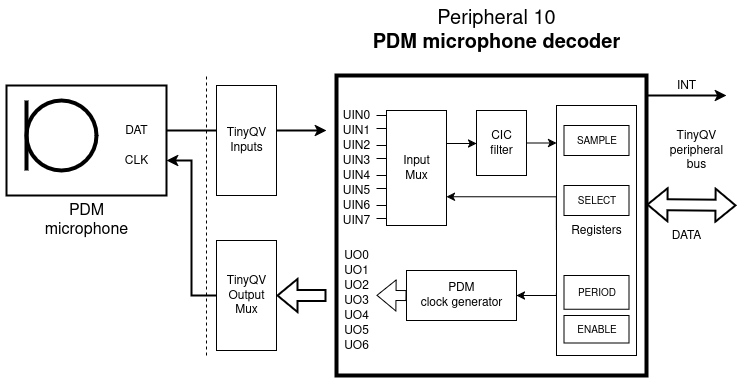

The diagram above was exported from draw.io. Its source (the exported page's mxGraphModel, read from the mxfile embedded in the PNG):
<mxGraphModel dx="1424" dy="775" grid="1" gridSize="10" guides="1" tooltips="1" connect="1" arrows="1" fold="1" page="1" pageScale="1" pageWidth="850" pageHeight="1100" math="0" shadow="0">
  <root>
    <mxCell id="0" />
    <mxCell id="1" parent="0" />
    <mxCell id="xEKHKLyUbrH_Rw_HmH6W-1" value="" style="rounded=0;whiteSpace=wrap;html=1;strokeWidth=2;" vertex="1" parent="1">
      <mxGeometry x="80" y="190" width="160" height="110" as="geometry" />
    </mxCell>
    <mxCell id="xEKHKLyUbrH_Rw_HmH6W-2" value="" style="verticalLabelPosition=bottom;shadow=0;dashed=0;align=center;html=1;verticalAlign=top;shape=mxgraph.electrical.radio.microphone_1;strokeWidth=4;" vertex="1" parent="1">
      <mxGeometry x="100" y="205" width="70" height="70" as="geometry" />
    </mxCell>
    <mxCell id="xEKHKLyUbrH_Rw_HmH6W-36" style="edgeStyle=orthogonalEdgeStyle;rounded=0;orthogonalLoop=1;jettySize=auto;html=1;exitX=1;exitY=0.5;exitDx=0;exitDy=0;strokeWidth=2;" edge="1" parent="1" source="xEKHKLyUbrH_Rw_HmH6W-3" target="xEKHKLyUbrH_Rw_HmH6W-17">
      <mxGeometry relative="1" as="geometry" />
    </mxCell>
    <mxCell id="xEKHKLyUbrH_Rw_HmH6W-3" value="DAT" style="text;html=1;align=center;verticalAlign=middle;whiteSpace=wrap;rounded=0;" vertex="1" parent="1">
      <mxGeometry x="180" y="220" width="60" height="30" as="geometry" />
    </mxCell>
    <mxCell id="xEKHKLyUbrH_Rw_HmH6W-4" value="CLK" style="text;html=1;align=center;verticalAlign=middle;whiteSpace=wrap;rounded=0;" vertex="1" parent="1">
      <mxGeometry x="180" y="250" width="60" height="30" as="geometry" />
    </mxCell>
    <mxCell id="xEKHKLyUbrH_Rw_HmH6W-8" value="PDM microphone" style="text;html=1;align=center;verticalAlign=middle;whiteSpace=wrap;rounded=0;fontSize=16;" vertex="1" parent="1">
      <mxGeometry x="100" y="310" width="120" height="30" as="geometry" />
    </mxCell>
    <mxCell id="xEKHKLyUbrH_Rw_HmH6W-9" value="&lt;div&gt;Peripheral 10&lt;/div&gt;&lt;div&gt;&lt;b&gt;PDM microphone decoder&lt;/b&gt;&lt;/div&gt;" style="text;html=1;align=center;verticalAlign=middle;whiteSpace=wrap;rounded=0;fontSize=20;" vertex="1" parent="1">
      <mxGeometry x="420" y="110" width="300" height="50" as="geometry" />
    </mxCell>
    <mxCell id="xEKHKLyUbrH_Rw_HmH6W-10" value="" style="rounded=0;whiteSpace=wrap;html=1;strokeWidth=4;" vertex="1" parent="1">
      <mxGeometry x="410" y="180" width="310" height="300" as="geometry" />
    </mxCell>
    <mxCell id="xEKHKLyUbrH_Rw_HmH6W-12" value="&lt;div&gt;TinyQV&lt;/div&gt;&lt;div&gt;peripheral&lt;br&gt;bus&lt;/div&gt;" style="text;html=1;align=center;verticalAlign=middle;whiteSpace=wrap;rounded=0;" vertex="1" parent="1">
      <mxGeometry x="730" y="230" width="80" height="50" as="geometry" />
    </mxCell>
    <mxCell id="xEKHKLyUbrH_Rw_HmH6W-45" style="edgeStyle=orthogonalEdgeStyle;rounded=0;orthogonalLoop=1;jettySize=auto;html=1;exitX=1;exitY=0.25;exitDx=0;exitDy=0;" edge="1" parent="1" source="xEKHKLyUbrH_Rw_HmH6W-15" target="xEKHKLyUbrH_Rw_HmH6W-24">
      <mxGeometry relative="1" as="geometry">
        <Array as="points">
          <mxPoint x="520" y="248" />
        </Array>
      </mxGeometry>
    </mxCell>
    <mxCell id="xEKHKLyUbrH_Rw_HmH6W-15" value="&lt;div&gt;Input&lt;/div&gt;&lt;div&gt;Mux&lt;/div&gt;" style="rounded=0;whiteSpace=wrap;html=1;" vertex="1" parent="1">
      <mxGeometry x="460" y="215" width="60" height="115" as="geometry" />
    </mxCell>
    <mxCell id="xEKHKLyUbrH_Rw_HmH6W-16" value="UIN0" style="text;html=1;align=center;verticalAlign=middle;whiteSpace=wrap;rounded=0;" vertex="1" parent="1">
      <mxGeometry x="400" y="205" width="60" height="30" as="geometry" />
    </mxCell>
    <mxCell id="xEKHKLyUbrH_Rw_HmH6W-17" value="UIN1" style="text;html=1;align=center;verticalAlign=middle;whiteSpace=wrap;rounded=0;" vertex="1" parent="1">
      <mxGeometry x="400" y="220" width="60" height="30" as="geometry" />
    </mxCell>
    <mxCell id="xEKHKLyUbrH_Rw_HmH6W-18" value="UIN2" style="text;html=1;align=center;verticalAlign=middle;whiteSpace=wrap;rounded=0;" vertex="1" parent="1">
      <mxGeometry x="400" y="235" width="60" height="30" as="geometry" />
    </mxCell>
    <mxCell id="xEKHKLyUbrH_Rw_HmH6W-19" value="UIN3" style="text;html=1;align=center;verticalAlign=middle;whiteSpace=wrap;rounded=0;" vertex="1" parent="1">
      <mxGeometry x="400" y="250" width="60" height="30" as="geometry" />
    </mxCell>
    <mxCell id="xEKHKLyUbrH_Rw_HmH6W-20" value="UIN4" style="text;html=1;align=center;verticalAlign=middle;whiteSpace=wrap;rounded=0;" vertex="1" parent="1">
      <mxGeometry x="400" y="265" width="60" height="30" as="geometry" />
    </mxCell>
    <mxCell id="xEKHKLyUbrH_Rw_HmH6W-21" value="UIN5" style="text;html=1;align=center;verticalAlign=middle;whiteSpace=wrap;rounded=0;" vertex="1" parent="1">
      <mxGeometry x="400" y="280" width="60" height="30" as="geometry" />
    </mxCell>
    <mxCell id="xEKHKLyUbrH_Rw_HmH6W-22" value="UIN6" style="text;html=1;align=center;verticalAlign=middle;whiteSpace=wrap;rounded=0;" vertex="1" parent="1">
      <mxGeometry x="400" y="295" width="60" height="30" as="geometry" />
    </mxCell>
    <mxCell id="xEKHKLyUbrH_Rw_HmH6W-23" value="UIN7" style="text;html=1;align=center;verticalAlign=middle;whiteSpace=wrap;rounded=0;" vertex="1" parent="1">
      <mxGeometry x="400" y="310" width="60" height="30" as="geometry" />
    </mxCell>
    <mxCell id="xEKHKLyUbrH_Rw_HmH6W-46" style="edgeStyle=orthogonalEdgeStyle;rounded=0;orthogonalLoop=1;jettySize=auto;html=1;exitX=1;exitY=0.5;exitDx=0;exitDy=0;" edge="1" parent="1" source="xEKHKLyUbrH_Rw_HmH6W-24">
      <mxGeometry relative="1" as="geometry">
        <mxPoint x="630.0000000000002" y="247.5000000000001" as="targetPoint" />
      </mxGeometry>
    </mxCell>
    <mxCell id="xEKHKLyUbrH_Rw_HmH6W-24" value="CIC&lt;br&gt;filter" style="rounded=0;whiteSpace=wrap;html=1;" vertex="1" parent="1">
      <mxGeometry x="550" y="215" width="50" height="65" as="geometry" />
    </mxCell>
    <mxCell id="xEKHKLyUbrH_Rw_HmH6W-26" value="PDM&lt;br&gt;clock generator" style="rounded=0;whiteSpace=wrap;html=1;" vertex="1" parent="1">
      <mxGeometry x="480" y="375" width="110" height="50" as="geometry" />
    </mxCell>
    <mxCell id="xEKHKLyUbrH_Rw_HmH6W-28" value="UO0" style="text;html=1;align=center;verticalAlign=middle;whiteSpace=wrap;rounded=0;" vertex="1" parent="1">
      <mxGeometry x="400" y="345" width="60" height="30" as="geometry" />
    </mxCell>
    <mxCell id="xEKHKLyUbrH_Rw_HmH6W-29" value="UO1" style="text;html=1;align=center;verticalAlign=middle;whiteSpace=wrap;rounded=0;" vertex="1" parent="1">
      <mxGeometry x="400" y="360" width="60" height="30" as="geometry" />
    </mxCell>
    <mxCell id="xEKHKLyUbrH_Rw_HmH6W-30" value="&lt;div&gt;UO2&lt;/div&gt;" style="text;html=1;align=center;verticalAlign=middle;whiteSpace=wrap;rounded=0;" vertex="1" parent="1">
      <mxGeometry x="400" y="375" width="60" height="30" as="geometry" />
    </mxCell>
    <mxCell id="xEKHKLyUbrH_Rw_HmH6W-31" value="UO3" style="text;html=1;align=center;verticalAlign=middle;whiteSpace=wrap;rounded=0;" vertex="1" parent="1">
      <mxGeometry x="400" y="390" width="60" height="30" as="geometry" />
    </mxCell>
    <mxCell id="xEKHKLyUbrH_Rw_HmH6W-32" value="UO4" style="text;html=1;align=center;verticalAlign=middle;whiteSpace=wrap;rounded=0;" vertex="1" parent="1">
      <mxGeometry x="400" y="405" width="60" height="30" as="geometry" />
    </mxCell>
    <mxCell id="xEKHKLyUbrH_Rw_HmH6W-33" value="UO5" style="text;html=1;align=center;verticalAlign=middle;whiteSpace=wrap;rounded=0;" vertex="1" parent="1">
      <mxGeometry x="400" y="420" width="60" height="30" as="geometry" />
    </mxCell>
    <mxCell id="xEKHKLyUbrH_Rw_HmH6W-34" value="UO6" style="text;html=1;align=center;verticalAlign=middle;whiteSpace=wrap;rounded=0;" vertex="1" parent="1">
      <mxGeometry x="400" y="435" width="60" height="30" as="geometry" />
    </mxCell>
    <mxCell id="xEKHKLyUbrH_Rw_HmH6W-44" style="edgeStyle=orthogonalEdgeStyle;rounded=0;orthogonalLoop=1;jettySize=auto;html=1;strokeWidth=2;" edge="1" parent="1">
      <mxGeometry relative="1" as="geometry">
        <mxPoint x="800" y="200" as="targetPoint" />
        <mxPoint x="720" y="200" as="sourcePoint" />
      </mxGeometry>
    </mxCell>
    <mxCell id="xEKHKLyUbrH_Rw_HmH6W-35" value="INT" style="text;html=1;align=center;verticalAlign=middle;whiteSpace=wrap;rounded=0;" vertex="1" parent="1">
      <mxGeometry x="740" y="175" width="40" height="30" as="geometry" />
    </mxCell>
    <mxCell id="xEKHKLyUbrH_Rw_HmH6W-39" style="edgeStyle=orthogonalEdgeStyle;rounded=0;orthogonalLoop=1;jettySize=auto;html=1;exitX=0;exitY=0.5;exitDx=0;exitDy=0;entryX=1;entryY=0.5;entryDx=0;entryDy=0;strokeWidth=2;" edge="1" parent="1" source="xEKHKLyUbrH_Rw_HmH6W-37" target="xEKHKLyUbrH_Rw_HmH6W-4">
      <mxGeometry relative="1" as="geometry" />
    </mxCell>
    <mxCell id="xEKHKLyUbrH_Rw_HmH6W-37" value="&lt;div&gt;TinyQV&lt;br&gt;Output&lt;br&gt;Mux&lt;/div&gt;" style="rounded=0;whiteSpace=wrap;html=1;" vertex="1" parent="1">
      <mxGeometry x="290" y="345" width="60" height="110" as="geometry" />
    </mxCell>
    <mxCell id="xEKHKLyUbrH_Rw_HmH6W-40" value="" style="shape=flexArrow;endArrow=classic;html=1;rounded=0;strokeWidth=2;" edge="1" parent="1">
      <mxGeometry width="50" height="50" relative="1" as="geometry">
        <mxPoint x="400" y="400" as="sourcePoint" />
        <mxPoint x="350" y="400" as="targetPoint" />
      </mxGeometry>
    </mxCell>
    <mxCell id="xEKHKLyUbrH_Rw_HmH6W-43" value="" style="shape=flexArrow;endArrow=classic;startArrow=classic;html=1;rounded=0;strokeWidth=2;" edge="1" parent="1">
      <mxGeometry width="100" height="100" relative="1" as="geometry">
        <mxPoint x="720" y="309.17" as="sourcePoint" />
        <mxPoint x="810" y="310" as="targetPoint" />
      </mxGeometry>
    </mxCell>
    <mxCell id="xEKHKLyUbrH_Rw_HmH6W-48" value="" style="shape=flexArrow;endArrow=classic;html=1;rounded=0;" edge="1" parent="1">
      <mxGeometry width="50" height="50" relative="1" as="geometry">
        <mxPoint x="480" y="400" as="sourcePoint" />
        <mxPoint x="450" y="399.76" as="targetPoint" />
      </mxGeometry>
    </mxCell>
    <mxCell id="xEKHKLyUbrH_Rw_HmH6W-54" value="" style="endArrow=none;html=1;rounded=0;" edge="1" parent="1">
      <mxGeometry width="50" height="50" relative="1" as="geometry">
        <mxPoint x="460" y="220" as="sourcePoint" />
        <mxPoint x="450" y="220" as="targetPoint" />
      </mxGeometry>
    </mxCell>
    <mxCell id="xEKHKLyUbrH_Rw_HmH6W-55" value="" style="endArrow=none;html=1;rounded=0;" edge="1" parent="1">
      <mxGeometry width="50" height="50" relative="1" as="geometry">
        <mxPoint x="460" y="233" as="sourcePoint" />
        <mxPoint x="450" y="233" as="targetPoint" />
      </mxGeometry>
    </mxCell>
    <mxCell id="xEKHKLyUbrH_Rw_HmH6W-56" value="" style="endArrow=none;html=1;rounded=0;" edge="1" parent="1">
      <mxGeometry width="50" height="50" relative="1" as="geometry">
        <mxPoint x="460" y="250" as="sourcePoint" />
        <mxPoint x="450" y="250" as="targetPoint" />
      </mxGeometry>
    </mxCell>
    <mxCell id="xEKHKLyUbrH_Rw_HmH6W-57" value="" style="endArrow=none;html=1;rounded=0;" edge="1" parent="1">
      <mxGeometry width="50" height="50" relative="1" as="geometry">
        <mxPoint x="460" y="263" as="sourcePoint" />
        <mxPoint x="450" y="263" as="targetPoint" />
      </mxGeometry>
    </mxCell>
    <mxCell id="xEKHKLyUbrH_Rw_HmH6W-58" value="" style="endArrow=none;html=1;rounded=0;" edge="1" parent="1">
      <mxGeometry width="50" height="50" relative="1" as="geometry">
        <mxPoint x="460" y="280" as="sourcePoint" />
        <mxPoint x="450" y="280" as="targetPoint" />
      </mxGeometry>
    </mxCell>
    <mxCell id="xEKHKLyUbrH_Rw_HmH6W-59" value="" style="endArrow=none;html=1;rounded=0;" edge="1" parent="1">
      <mxGeometry width="50" height="50" relative="1" as="geometry">
        <mxPoint x="460" y="293" as="sourcePoint" />
        <mxPoint x="450" y="293" as="targetPoint" />
      </mxGeometry>
    </mxCell>
    <mxCell id="xEKHKLyUbrH_Rw_HmH6W-60" value="" style="endArrow=none;html=1;rounded=0;" edge="1" parent="1">
      <mxGeometry width="50" height="50" relative="1" as="geometry">
        <mxPoint x="460" y="310" as="sourcePoint" />
        <mxPoint x="450" y="310" as="targetPoint" />
      </mxGeometry>
    </mxCell>
    <mxCell id="xEKHKLyUbrH_Rw_HmH6W-61" value="" style="endArrow=none;html=1;rounded=0;" edge="1" parent="1">
      <mxGeometry width="50" height="50" relative="1" as="geometry">
        <mxPoint x="460" y="323" as="sourcePoint" />
        <mxPoint x="450" y="323" as="targetPoint" />
      </mxGeometry>
    </mxCell>
    <mxCell id="xEKHKLyUbrH_Rw_HmH6W-62" value="DATA" style="text;html=1;align=center;verticalAlign=middle;whiteSpace=wrap;rounded=0;" vertex="1" parent="1">
      <mxGeometry x="740" y="325" width="40" height="30" as="geometry" />
    </mxCell>
    <mxCell id="xEKHKLyUbrH_Rw_HmH6W-64" style="edgeStyle=orthogonalEdgeStyle;rounded=0;orthogonalLoop=1;jettySize=auto;html=1;exitX=0;exitY=0.5;exitDx=0;exitDy=0;entryX=1;entryY=0.75;entryDx=0;entryDy=0;" edge="1" parent="1" source="xEKHKLyUbrH_Rw_HmH6W-63" target="xEKHKLyUbrH_Rw_HmH6W-15">
      <mxGeometry relative="1" as="geometry">
        <Array as="points">
          <mxPoint x="630" y="301" />
        </Array>
      </mxGeometry>
    </mxCell>
    <mxCell id="xEKHKLyUbrH_Rw_HmH6W-65" style="edgeStyle=orthogonalEdgeStyle;rounded=0;orthogonalLoop=1;jettySize=auto;html=1;exitX=0;exitY=0.75;exitDx=0;exitDy=0;entryX=1;entryY=0.5;entryDx=0;entryDy=0;" edge="1" parent="1" source="xEKHKLyUbrH_Rw_HmH6W-63" target="xEKHKLyUbrH_Rw_HmH6W-26">
      <mxGeometry relative="1" as="geometry">
        <Array as="points">
          <mxPoint x="630" y="400" />
        </Array>
      </mxGeometry>
    </mxCell>
    <mxCell id="xEKHKLyUbrH_Rw_HmH6W-63" value="Registers" style="rounded=0;whiteSpace=wrap;html=1;" vertex="1" parent="1">
      <mxGeometry x="630" y="210" width="80" height="250" as="geometry" />
    </mxCell>
    <mxCell id="xEKHKLyUbrH_Rw_HmH6W-66" value="&lt;div&gt;TinyQV&lt;br&gt;Inputs&lt;/div&gt;" style="rounded=0;whiteSpace=wrap;html=1;" vertex="1" parent="1">
      <mxGeometry x="290" y="190" width="60" height="110" as="geometry" />
    </mxCell>
    <mxCell id="xEKHKLyUbrH_Rw_HmH6W-69" value="&lt;font style=&quot;font-size: 10px;&quot;&gt;SAMPLE&lt;/font&gt;" style="rounded=0;whiteSpace=wrap;html=1;" vertex="1" parent="1">
      <mxGeometry x="637.5" y="230" width="65" height="30" as="geometry" />
    </mxCell>
    <mxCell id="xEKHKLyUbrH_Rw_HmH6W-70" value="&lt;font style=&quot;font-size: 10px;&quot;&gt;PERIOD&lt;/font&gt;" style="rounded=0;whiteSpace=wrap;html=1;" vertex="1" parent="1">
      <mxGeometry x="637.5" y="380" width="65" height="33.75" as="geometry" />
    </mxCell>
    <mxCell id="xEKHKLyUbrH_Rw_HmH6W-71" value="&lt;font style=&quot;font-size: 10px;&quot;&gt;SELECT&lt;/font&gt;" style="rounded=0;whiteSpace=wrap;html=1;" vertex="1" parent="1">
      <mxGeometry x="637.5" y="290" width="65" height="30" as="geometry" />
    </mxCell>
    <mxCell id="xEKHKLyUbrH_Rw_HmH6W-72" value="&lt;font style=&quot;font-size: 10px;&quot;&gt;ENABLE&lt;/font&gt;" style="rounded=0;whiteSpace=wrap;html=1;" vertex="1" parent="1">
      <mxGeometry x="637.5" y="420" width="65" height="27.5" as="geometry" />
    </mxCell>
    <mxCell id="xEKHKLyUbrH_Rw_HmH6W-73" value="" style="endArrow=none;dashed=1;html=1;rounded=0;" edge="1" parent="1">
      <mxGeometry width="50" height="50" relative="1" as="geometry">
        <mxPoint x="280" y="460" as="sourcePoint" />
        <mxPoint x="280" y="180" as="targetPoint" />
      </mxGeometry>
    </mxCell>
  </root>
</mxGraphModel>